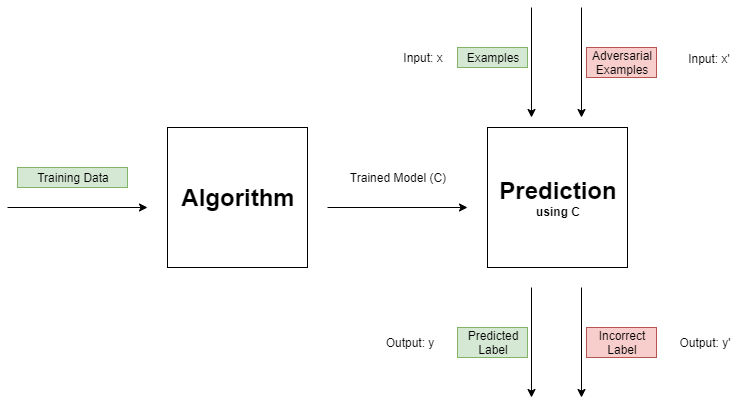

The diagram above was exported from draw.io. Its source (the exported page's mxGraphModel, read from the mxfile embedded in the PNG):
<mxGraphModel dx="1024" dy="534" grid="1" gridSize="10" guides="1" tooltips="1" connect="1" arrows="1" fold="1" page="1" pageScale="1" pageWidth="850" pageHeight="1100" math="0" shadow="0">
  <root>
    <mxCell id="0" />
    <mxCell id="1" parent="0" />
    <mxCell id="peklzyeO391sO5P7_IyN-1" value="&lt;b&gt;&lt;font style=&quot;font-size: 24px&quot;&gt;Algorithm&lt;/font&gt;&lt;/b&gt;" style="whiteSpace=wrap;html=1;aspect=fixed;" parent="1" vertex="1">
      <mxGeometry x="183" y="160" width="140" height="140" as="geometry" />
    </mxCell>
    <mxCell id="peklzyeO391sO5P7_IyN-2" value="" style="endArrow=classic;html=1;" parent="1" edge="1">
      <mxGeometry width="50" height="50" relative="1" as="geometry">
        <mxPoint x="23" y="240" as="sourcePoint" />
        <mxPoint x="163" y="240" as="targetPoint" />
      </mxGeometry>
    </mxCell>
    <mxCell id="peklzyeO391sO5P7_IyN-3" value="Training Data" style="text;html=1;strokeColor=#82b366;fillColor=#d5e8d4;align=center;verticalAlign=middle;whiteSpace=wrap;rounded=0;" parent="1" vertex="1">
      <mxGeometry x="33" y="200" width="110" height="20" as="geometry" />
    </mxCell>
    <mxCell id="peklzyeO391sO5P7_IyN-4" value="" style="endArrow=classic;html=1;" parent="1" edge="1">
      <mxGeometry width="50" height="50" relative="1" as="geometry">
        <mxPoint x="343" y="240" as="sourcePoint" />
        <mxPoint x="483" y="240" as="targetPoint" />
      </mxGeometry>
    </mxCell>
    <mxCell id="peklzyeO391sO5P7_IyN-5" value="Trained Model (C)" style="text;html=1;strokeColor=none;fillColor=none;align=center;verticalAlign=middle;whiteSpace=wrap;rounded=0;" parent="1" vertex="1">
      <mxGeometry x="358" y="200" width="110" height="20" as="geometry" />
    </mxCell>
    <mxCell id="peklzyeO391sO5P7_IyN-6" value="&lt;b&gt;&lt;font&gt;&lt;font style=&quot;font-size: 24px&quot;&gt;Prediction&lt;/font&gt;&lt;br&gt;using C&lt;br&gt;&lt;/font&gt;&lt;/b&gt;" style="whiteSpace=wrap;html=1;aspect=fixed;" parent="1" vertex="1">
      <mxGeometry x="503" y="160" width="140" height="140" as="geometry" />
    </mxCell>
    <mxCell id="peklzyeO391sO5P7_IyN-7" value="" style="endArrow=classic;html=1;" parent="1" edge="1">
      <mxGeometry width="50" height="50" relative="1" as="geometry">
        <mxPoint x="547" y="40" as="sourcePoint" />
        <mxPoint x="547" y="150" as="targetPoint" />
      </mxGeometry>
    </mxCell>
    <mxCell id="peklzyeO391sO5P7_IyN-9" value="Examples" style="text;html=1;strokeColor=#82b366;fillColor=#d5e8d4;align=center;verticalAlign=middle;whiteSpace=wrap;rounded=0;" parent="1" vertex="1">
      <mxGeometry x="473" y="80" width="70" height="20" as="geometry" />
    </mxCell>
    <mxCell id="peklzyeO391sO5P7_IyN-10" value="" style="endArrow=classic;html=1;" parent="1" edge="1">
      <mxGeometry width="50" height="50" relative="1" as="geometry">
        <mxPoint x="547" y="320" as="sourcePoint" />
        <mxPoint x="547" y="430" as="targetPoint" />
      </mxGeometry>
    </mxCell>
    <mxCell id="peklzyeO391sO5P7_IyN-11" value="Predicted Label" style="text;html=1;strokeColor=#82b366;fillColor=#d5e8d4;align=center;verticalAlign=middle;whiteSpace=wrap;rounded=0;" parent="1" vertex="1">
      <mxGeometry x="473" y="360" width="70" height="30" as="geometry" />
    </mxCell>
    <mxCell id="2WgoHYFgfRb1Oq3SRpFz-1" value="" style="endArrow=classic;html=1;" parent="1" edge="1">
      <mxGeometry width="50" height="50" relative="1" as="geometry">
        <mxPoint x="597" y="40" as="sourcePoint" />
        <mxPoint x="597" y="150" as="targetPoint" />
      </mxGeometry>
    </mxCell>
    <mxCell id="2WgoHYFgfRb1Oq3SRpFz-2" value="Adversarial Examples" style="text;html=1;strokeColor=#b85450;fillColor=#f8cecc;align=center;verticalAlign=middle;whiteSpace=wrap;rounded=0;" parent="1" vertex="1">
      <mxGeometry x="602" y="80" width="70" height="30" as="geometry" />
    </mxCell>
    <mxCell id="2WgoHYFgfRb1Oq3SRpFz-3" value="" style="endArrow=classic;html=1;" parent="1" edge="1">
      <mxGeometry width="50" height="50" relative="1" as="geometry">
        <mxPoint x="597" y="320" as="sourcePoint" />
        <mxPoint x="597" y="430" as="targetPoint" />
      </mxGeometry>
    </mxCell>
    <mxCell id="2WgoHYFgfRb1Oq3SRpFz-4" value="Incorrect Label" style="text;html=1;strokeColor=#b85450;fillColor=#f8cecc;align=center;verticalAlign=middle;whiteSpace=wrap;rounded=0;" parent="1" vertex="1">
      <mxGeometry x="602" y="360" width="70" height="30" as="geometry" />
    </mxCell>
    <mxCell id="2WgoHYFgfRb1Oq3SRpFz-5" value="Input: x'" style="text;html=1;strokeColor=none;fillColor=none;align=center;verticalAlign=middle;whiteSpace=wrap;rounded=0;" parent="1" vertex="1">
      <mxGeometry x="694" y="81" width="60" height="20" as="geometry" />
    </mxCell>
    <mxCell id="2WgoHYFgfRb1Oq3SRpFz-6" value="Output: y" style="text;html=1;strokeColor=none;fillColor=none;align=center;verticalAlign=middle;whiteSpace=wrap;rounded=0;" parent="1" vertex="1">
      <mxGeometry x="375" y="365" width="100" height="20" as="geometry" />
    </mxCell>
    <mxCell id="2WgoHYFgfRb1Oq3SRpFz-7" value="Input: x" style="text;html=1;strokeColor=none;fillColor=none;align=center;verticalAlign=middle;whiteSpace=wrap;rounded=0;" parent="1" vertex="1">
      <mxGeometry x="408" y="80" width="60" height="20" as="geometry" />
    </mxCell>
    <mxCell id="ugpYcjfEN-zpnfFsD5pp-1" value="Output: y'" style="text;html=1;strokeColor=none;fillColor=none;align=center;verticalAlign=middle;whiteSpace=wrap;rounded=0;" vertex="1" parent="1">
      <mxGeometry x="670" y="365" width="100" height="20" as="geometry" />
    </mxCell>
  </root>
</mxGraphModel>